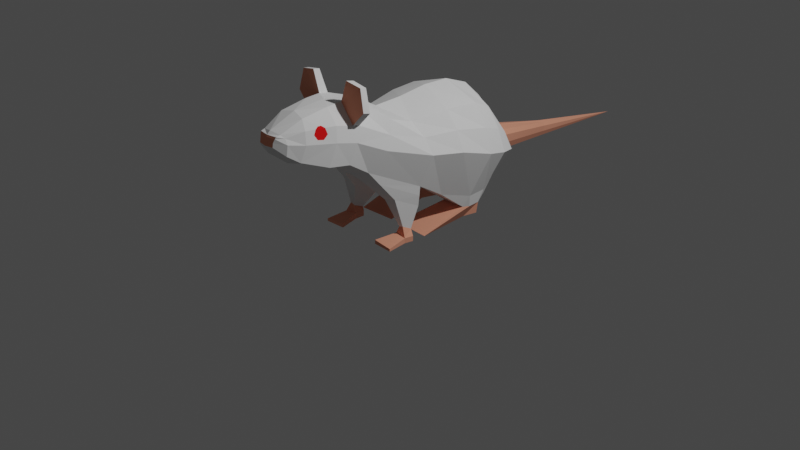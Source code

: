 # Source: rat.blend  (saved by Blender 3.0.42; exported with 4.5.12 LTS)
import bpy
from mathutils import Matrix  # noqa: F401  (used for matrix-valued properties, if any)

bpy.ops.wm.read_factory_settings(use_empty=True)
scene = bpy.context.scene
scene.name = 'Scene'

# ---- collections
col_collection = bpy.data.collections.new('Collection'); scene.collection.children.link(col_collection)

# ---- materials (node trees are filled in below, after node groups)
mat_fur = bpy.data.materials.new('Fur')
mat_fur.use_transparent_shadow = False
mat_eye = bpy.data.materials.new('Eye')
mat_eye.use_transparent_shadow = False
mat_skin = bpy.data.materials.new('Skin')
mat_skin.alpha_threshold = 0.0
mat_skin.use_transparent_shadow = False
mat_skin.line_color = (0.0, 0.0, 0.0, 1.0)

# ---- material node trees
mat_fur.use_nodes = True; mat_fur.node_tree.nodes.clear()
_N = mat_fur.node_tree.nodes; _L = mat_fur.node_tree.links
n0 = _N.new('ShaderNodeBsdfPrincipled'); n0.name = 'Principled BSDF'; n0.location = (10, 300)
n0.distribution = 'GGX'
n0.subsurface_method = 'RANDOM_WALK_SKIN'
n0.inputs[2].default_value = 1.0
n0.inputs[3].default_value = 1.45
n0.inputs[27].default_value = (0.0, 0.0, 0.0, 1.0)
n0.inputs[28].default_value = 1.0
n1 = _N.new('ShaderNodeOutputMaterial'); n1.name = 'Material Output'; n1.location = (300, 300)
_L.new(n0.outputs[0], n1.inputs[0])
n1.is_active_output = True
mat_eye.use_nodes = True; mat_eye.node_tree.nodes.clear()
_N = mat_eye.node_tree.nodes; _L = mat_eye.node_tree.links
n0 = _N.new('ShaderNodeBsdfPrincipled'); n0.name = 'Principled BSDF'; n0.location = (10, 300)
n0.distribution = 'GGX'
n0.subsurface_method = 'RANDOM_WALK_SKIN'
n0.inputs[0].default_value = (0.8, 0.0, 0.0005193, 1.0)
n0.inputs[2].default_value = 1.0
n0.inputs[3].default_value = 1.45
n0.inputs[27].default_value = (0.0, 0.0, 0.0, 1.0)
n0.inputs[28].default_value = 1.0
n1 = _N.new('ShaderNodeOutputMaterial'); n1.name = 'Material Output'; n1.location = (300, 300)
_L.new(n0.outputs[0], n1.inputs[0])
n1.is_active_output = True
mat_skin.use_nodes = True; mat_skin.node_tree.nodes.clear()
_N = mat_skin.node_tree.nodes; _L = mat_skin.node_tree.links
n0 = _N.new('ShaderNodeOutputMaterial'); n0.name = 'Material Output'; n0.location = (300, 300)
n1 = _N.new('ShaderNodeBsdfPrincipled'); n1.name = 'Principled BSDF'; n1.location = (10, 300)
n1.distribution = 'GGX'
n1.subsurface_method = 'RANDOM_WALK_SKIN'
n1.inputs[0].default_value = (0.8, 0.3242, 0.2087, 1.0)
n1.inputs[2].default_value = 1.0
n1.inputs[3].default_value = 1.45
n1.inputs[27].default_value = (0.0, 0.0, 0.0, 1.0)
n1.inputs[28].default_value = 1.0
_L.new(n1.outputs[0], n0.inputs[0])
n0.is_active_output = True

# ---- world
world_world = bpy.data.worlds.new('World'); scene.world = world_world
world_world.use_nodes = True; world_world.node_tree.nodes.clear()
_N = world_world.node_tree.nodes; _L = world_world.node_tree.links
n0 = _N.new('ShaderNodeOutputWorld'); n0.name = 'World Output'; n0.location = (300, 300)
n1 = _N.new('ShaderNodeBackground'); n1.name = 'Background'; n1.location = (10, 300)
n1.inputs[0].default_value = (0.05088, 0.05088, 0.05088, 1.0)
_L.new(n1.outputs[0], n0.inputs[0])
n0.is_active_output = True
world_world.color = (0.05088, 0.05088, 0.05088)
world_world.use_sun_shadow = False
world_world.sun_shadow_jitter_overblur = 0.0

# ---- cameras
cam_camera = bpy.data.cameras.new('Camera')
cam_camera.clip_end = 100.0
cam_camera.ortho_scale = 7.314

# ---- lights
light_light = bpy.data.lights.new('Light', 'POINT')
light_light.transmission_factor = 0.0
light_light.energy = 1000.0
light_light.shadow_soft_size = 0.1
light_light.shadow_maximum_resolution = 0.006
light_light.use_absolute_resolution = True

# ---- meshes
me_cube_001 = bpy.data.meshes.new('Cube.001')
me_cube_001.from_pydata([(0.3051, -1.137, 0.997), (0.1534, -1.022, 1.505), (0.4979, 0.5038, 0.2637), (0.4329, 0.614, 1.206), (0.0, 0.4985, 0.3052), (0.0, 0.6404, 1.342), (0.0, -1.075, 0.9156), (0.0, -0.9358, 1.519), (0.3262, -0.6965, 0.8198), (0.3185, -0.4028, 1.273), (0.0, -0.3047, 1.295), (0.0, -0.6721, 0.7138), (0.1319, 1.334, 0.4119), (0.1271, 1.371, 0.6344), (0.0, 1.306, 0.3797), (0.0, 1.336, 0.6628), (0.4601, 0.7449, 0.2486), (0.3951, 0.8453, 1.1), (0.0, 0.9218, 1.236), (0.0, 0.7792, 0.2214), (0.4298, 0.1639, 0.3615), (0.3779, 0.2674, 1.214), (0.0, 0.3413, 1.35), (0.0, 0.1956, 0.3343), (0.3071, -0.1287, 1.172), (0.0, 0.008457, 1.309), (0.0, -0.02347, 0.4793), (0.4335, -0.1318, 0.5441), (0.1827, -1.517, 1.175), (0.1122, -1.522, 1.36), (0.0, -1.578, 1.175), (0.0, -1.547, 1.38), (0.1465, -1.303, 1.462), (0.2317, -1.404, 1.098), (0.0, -1.274, 1.492), (0.0, -1.373, 1.016), (0.0, 2.148, 0.4987), (0.2283, -0.857, 1.727), (0.1541, -0.8571, 1.514), (0.3106, -0.8619, 1.327), (0.0, -0.8349, 0.8337), (0.0, -0.5858, 1.461), (0.1656, -0.7492, 1.491), (0.3264, -0.9178, 0.9643), (0.08958, -1.595, 1.254), (0.1068, -1.566, 1.35), (0.0, -1.611, 1.254), (0.0, -1.582, 1.35), (0.3571, 0.9904, 0.3153), (0.2921, 1.05, 0.9157), (0.0, 1.026, 0.1771), (0.0, 1.124, 1.052), (0.6606, 0.6217, 0.7339), (0.3253, -1.063, 1.217), (0.4171, -0.5387, 1.021), (0.1664, 1.323, 0.4961), (0.08958, -1.589, 1.295), (0.6228, 0.8579, 0.6733), (0.6055, 0.2825, 0.8281), (0.5347, -0.05739, 0.8733), (0.1827, -1.502, 1.278), (0.2519, -1.35, 1.254), (0.3311, -0.811, 1.262), (0.354, -0.8477, 1.168), (0.0, -1.604, 1.295), (0.5198, 1.083, 0.6145), (0.5253, 0.8623, 0.895), (0.0, -0.7785, 1.493), (0.4223, 1.077, 0.7764), (0.5631, 0.6284, 0.9774), (0.2903, -1.034, 1.365), (0.3821, -0.4634, 1.147), (0.1691, 1.345, 0.5873), (0.101, -1.575, 1.332), (0.5081, 0.2857, 1.03), (0.4373, -0.08109, 1.034), (0.1476, -1.498, 1.33), (0.2169, -1.33, 1.372), (0.0, -0.8706, 1.508), (0.3189, -0.7916, 1.312), (0.0, -1.591, 1.332), (0.4483, -0.8531, 1.476), (0.2365, -0.7796, 1.711), (0.4567, -0.7828, 1.461), (0.3939, -0.8385, 1.694), (0.3978, -0.7748, 1.683), (0.2634, -1.142, 1.368), (0.2412, -1.232, 1.37), (0.2326, -1.202, 1.388), (0.2386, -1.169, 1.389), (0.2833, -1.129, 1.309), (0.284, -1.177, 1.269), (0.2685, -1.235, 1.278), (0.2485, -1.257, 1.324), (0.2975, -1.172, 1.231), (0.2744, -1.262, 1.243), (0.1317, -0.02865, 0.4382), (0.1158, -0.5983, 0.6408), (0.3448, -0.5752, 0.6711), (0.4307, -0.1382, 0.4499), (0.2172, -0.08573, 0.2866), (0.2172, -0.3934, 0.4152), (0.3694, -0.4047, 0.4646), (0.4194, -0.1414, 0.336), (0.3272, -0.1992, 0.09202), (0.3272, -0.3076, 0.1373), (0.3808, -0.3116, 0.1548), (0.3984, -0.2188, 0.1094), (0.4588, 0.4457, 0.1466), (0.4712, 0.5287, 0.1313), (0.1555, 0.5253, 0.1576), (0.4472, 0.6815, 0.1217), (0.1555, 0.7033, 0.1044), (0.178, 0.4658, 0.1293), (0.3819, 0.8372, 0.164), (0.1555, 0.86, 0.07633), (0.4516, -0.08509, 0.0), (0.4022, 0.5201, 0.0), (0.1993, 0.5179, 0.0), (0.4346, 0.6735, 0.0), (0.1429, 0.6953, 0.0), (0.04433, -0.06501, 0.0), (0.301, -0.2115, 0.06747), (0.301, -0.3199, 0.06747), (0.4312, -0.3315, 0.05437), (0.4488, -0.2387, 0.05437), (0.301, -0.2115, 0.0), (0.301, -0.3199, 0.0), (0.4312, -0.3315, 0.0), (0.4488, -0.2387, 0.0), (0.4594, -0.5571, 0.02786), (0.239, -0.5455, 0.04096), (0.4594, -0.5571, 0.0), (0.239, -0.5455, 0.0), (0.03454, 2.171, 0.48), (0.06029, 2.139, 0.3895), (0.0377, 2.147, 0.3345), (0.0, 2.128, 0.3134), (0.06202, 2.154, 0.4493), (0.0, 3.406, 0.2775)], [], [(51, 49, 13, 15), (79, 42, 85, 83), (40, 43, 0, 6), (42, 41, 67), (77, 32, 29, 76), (24, 25, 10, 9), (8, 11, 97, 98), (75, 24, 9, 71), (12, 14, 137, 136), (65, 48, 12, 55), (48, 50, 14, 12), (20, 23, 113, 108), (52, 2, 16, 57), (5, 3, 17, 18), (69, 3, 21, 74), (4, 19, 112, 110), (3, 5, 22, 21), (74, 21, 24, 75), (23, 20, 27, 26), (21, 22, 25, 24), (76, 29, 45, 73), (32, 34, 31, 29), (35, 33, 28, 30), (6, 0, 33, 35), (1, 7, 34, 32), (70, 1, 89, 86), (55, 12, 136, 135), (15, 13, 134, 36), (11, 8, 43, 40), (39, 38, 1, 70), (38, 78, 7, 1), (9, 10, 41, 42), (71, 9, 42, 79), (73, 45, 47, 80), (30, 28, 44, 46), (29, 31, 47, 45), (16, 2, 109, 111), (57, 16, 48, 65), (18, 17, 49, 51), (66, 57, 65, 68), (44, 56, 64, 46), (8, 54, 63, 43), (134, 138, 139), (0, 53, 94, 95, 61, 33), (28, 60, 56, 44), (20, 58, 59, 27), (2, 52, 58, 20), (69, 52, 57, 66), (68, 65, 55, 72), (27, 59, 54, 8), (33, 61, 60, 28), (43, 63, 53, 0), (49, 68, 72, 13), (3, 69, 66, 17), (72, 55, 135, 138), (17, 66, 68, 49), (56, 73, 80, 64), (54, 71, 79, 62, 63), (83, 85, 84, 81), (53, 90, 91, 94), (60, 76, 73, 56), (58, 74, 75, 59), (52, 69, 74, 58), (59, 75, 71, 54), (61, 77, 76, 60), (42, 38, 37, 82), (67, 78, 38, 42), (62, 79, 39, 70, 53, 63), (38, 84, 37), (39, 79, 83, 81), (84, 85, 82, 37), (86, 89, 88, 87), (87, 93, 92, 91, 90, 86), (89, 1, 32, 88), (88, 32, 77, 87), (90, 53, 70, 86), (94, 91, 92, 95), (95, 92, 93, 61), (61, 93, 87, 77), (84, 38, 39, 81), (85, 42, 82), (96, 99, 103, 100), (11, 26, 96, 97), (26, 27, 99, 96), (27, 8, 98, 99), (103, 102, 106, 107), (98, 97, 101, 102), (99, 98, 102, 103), (97, 96, 100, 101), (107, 106, 124, 125), (101, 100, 104, 105), (100, 103, 107, 104), (102, 101, 105, 106), (108, 113, 121, 116), (110, 112, 120, 118), (111, 112, 115, 114), (2, 20, 108, 109), (23, 4, 110, 113), (50, 48, 114, 115), (19, 50, 115, 112), (48, 16, 111, 114), (117, 118, 120, 119), (118, 117, 116, 121), (112, 111, 119, 120), (111, 109, 117, 119), (109, 108, 116, 117), (113, 110, 118, 121), (122, 125, 129, 126), (105, 104, 122, 123), (104, 107, 125, 122), (106, 105, 123, 124), (126, 129, 128, 127), (123, 127, 133, 131), (125, 124, 128, 129), (123, 122, 126, 127), (130, 131, 133, 132), (124, 123, 131, 130), (128, 124, 130, 132), (127, 128, 132, 133), (13, 72, 138, 134), (136, 137, 139), (135, 136, 139), (36, 134, 139), (138, 135, 139)])
me_cube_001.polygons.foreach_set('material_index', [0, 0, 0, 0, 0, 0, 0, 0, 2, 0, 0, 0, 0, 0, 0, 0, 0, 0, 0, 0, 0, 0, 0, 0, 0, 0, 2, 2, 0, 0, 0, 0, 0, 2, 0, 0, 0, 0, 0, 0, 2, 0, 2, 0, 0, 0, 0, 0, 0, 0, 0, 0, 0, 0, 2, 0, 2, 0, 0, 0, 0, 0, 0, 0, 0, 0, 0, 0, 2, 0, 0, 1, 1, 0, 0, 0, 0, 0, 0, 2, 0, 0, 0, 0, 0, 0, 0, 0, 0, 2, 0, 0, 0, 2, 2, 0, 0, 0, 0, 0, 0, 2, 2, 2, 2, 2, 2, 2, 2, 2, 2, 2, 2, 2, 2, 2, 2, 2, 2, 2, 2, 2, 2, 2])
_uv = me_cube_001.uv_layers.new(name='UVMap')
_uv.uv.foreach_set('vector', [0.75, 0.5, 0.625, 0.5, 0.625, 0.5, 0.75, 0.5, 0.5597, 0.6875, 0.625, 0.6875, 0.5911, 0.6875, 0.5597, 0.6875, 0.25, 0.6875, 0.375, 0.6875, 0.375, 0.75, 0.25, 0.75, 0.625, 0.6875, 0.75, 0.6875, 0.75, 0.7219, 0.5598, 0.75, 0.625, 0.75, 0.625, 0.75, 0.5598, 0.75, 0.625, 0.582, 0.75, 0.582, 0.75, 0.625, 0.625, 0.625, 0.375, 0.625, 0.25, 0.625, 0.25, 0.625, 0.375, 0.625, 0.5598, 0.582, 0.625, 0.582, 0.625, 0.625, 0.5598, 0.625, 0.375, 0.5, 0.25, 0.5, 0.25, 0.5, 0.375, 0.5, 0.5, 0.5, 0.375, 0.5, 0.375, 0.5, 0.5, 0.5, 0.375, 0.5, 0.25, 0.5, 0.25, 0.5, 0.375, 0.5, 0.375, 0.5376, 0.25, 0.5376, 0.25, 0.5376, 0.375, 0.5376, 0.5, 0.5, 0.375, 0.5, 0.375, 0.5, 0.5, 0.5, 0.75, 0.5, 0.625, 0.5, 0.625, 0.5, 0.75, 0.5, 0.5598, 0.5, 0.625, 0.5, 0.625, 0.5376, 0.5597, 0.5376, 0.0, 0.0, 0.0, 0.0, 0.0, 0.0, 0.0, 0.0, 0.625, 0.5, 0.75, 0.5, 0.75, 0.5376, 0.625, 0.5376, 0.5597, 0.5376, 0.625, 0.5376, 0.625, 0.582, 0.5598, 0.582, 0.25, 0.5376, 0.375, 0.5376, 0.375, 0.582, 0.25, 0.582, 0.625, 0.5376, 0.75, 0.5376, 0.75, 0.582, 0.625, 0.582, 0.5598, 0.75, 0.625, 0.75, 0.625, 0.75, 0.5597, 0.75, 0.625, 0.75, 0.75, 0.75, 0.75, 0.75, 0.625, 0.75, 0.25, 0.75, 0.375, 0.75, 0.375, 0.75, 0.25, 0.75, 0.25, 0.75, 0.375, 0.75, 0.375, 0.75, 0.25, 0.75, 0.625, 0.75, 0.75, 0.75, 0.75, 0.75, 0.625, 0.75, 0.5598, 0.75, 0.625, 0.75, 0.5712, 0.75, 0.5598, 0.75, 0.5, 0.5, 0.375, 0.5, 0.375, 0.5, 0.5, 0.5, 0.75, 0.5, 0.625, 0.5, 0.625, 0.5, 0.75, 0.5, 0.25, 0.625, 0.375, 0.625, 0.375, 0.6875, 0.25, 0.6875, 0.5597, 0.7057, 0.625, 0.7124, 0.625, 0.75, 0.5598, 0.75, 0.625, 0.7124, 0.75, 0.7384, 0.75, 0.75, 0.625, 0.75, 0.625, 0.625, 0.75, 0.625, 0.75, 0.6875, 0.625, 0.6875, 0.5598, 0.625, 0.625, 0.625, 0.625, 0.6875, 0.5597, 0.6875, 0.5597, 0.75, 0.625, 0.75, 0.625, 0.875, 0.5597, 0.875, 0.25, 0.75, 0.375, 0.75, 0.375, 0.75, 0.25, 0.75, 0.625, 0.75, 0.75, 0.75, 0.75, 0.75, 0.625, 0.75, 0.375, 0.5, 0.375, 0.5, 0.375, 0.5, 0.375, 0.5, 0.5, 0.5, 0.375, 0.5, 0.375, 0.5, 0.5, 0.5, 0.75, 0.5, 0.625, 0.5, 0.625, 0.5, 0.75, 0.5, 0.5597, 0.5, 0.5, 0.5, 0.5, 0.5, 0.5597, 0.5, 0.375, 0.75, 0.5, 0.75, 0.5, 0.875, 0.375, 0.875, 0.375, 0.625, 0.5, 0.625, 0.5, 0.6875, 0.375, 0.6875, 0.625, 0.5, 0.5597, 0.5, 0.625, 0.5, 0.375, 0.75, 0.5, 0.75, 0.5, 0.75, 0.5, 0.75, 0.5, 0.75, 0.375, 0.75, 0.375, 0.75, 0.5, 0.75, 0.5, 0.75, 0.375, 0.75, 0.375, 0.5376, 0.5, 0.5376, 0.5, 0.582, 0.375, 0.582, 0.375, 0.5, 0.5, 0.5, 0.5, 0.5376, 0.375, 0.5376, 0.5598, 0.5, 0.5, 0.5, 0.5, 0.5, 0.5597, 0.5, 0.5597, 0.5, 0.5, 0.5, 0.5, 0.5, 0.5597, 0.5, 0.375, 0.582, 0.5, 0.582, 0.5, 0.625, 0.375, 0.625, 0.375, 0.75, 0.5, 0.75, 0.5, 0.75, 0.375, 0.75, 0.375, 0.6875, 0.5, 0.6875, 0.5, 0.75, 0.375, 0.75, 0.625, 0.5, 0.5597, 0.5, 0.5597, 0.5, 0.625, 0.5, 0.625, 0.5, 0.5598, 0.5, 0.5597, 0.5, 0.625, 0.5, 0.5597, 0.5, 0.5, 0.5, 0.5, 0.5, 0.5597, 0.5, 0.625, 0.5, 0.5597, 0.5, 0.5597, 0.5, 0.625, 0.5, 0.5, 0.75, 0.5597, 0.75, 0.5597, 0.875, 0.5, 0.875, 0.5, 0.625, 0.5598, 0.625, 0.5597, 0.6875, 0.539, 0.6875, 0.5, 0.6875, 0.5597, 0.6875, 0.5911, 0.6875, 0.5898, 0.7088, 0.5597, 0.7057, 0.5, 0.75, 0.5349, 0.75, 0.516, 0.75, 0.5, 0.75, 0.5, 0.75, 0.5598, 0.75, 0.5597, 0.75, 0.5, 0.75, 0.5, 0.5376, 0.5597, 0.5376, 0.5598, 0.582, 0.5, 0.582, 0.5, 0.5, 0.5598, 0.5, 0.5597, 0.5376, 0.5, 0.5376, 0.5, 0.582, 0.5598, 0.582, 0.5598, 0.625, 0.5, 0.625, 0.5, 0.75, 0.5598, 0.75, 0.5598, 0.75, 0.5, 0.75, 0.625, 0.6875, 0.625, 0.7124, 0.625, 0.7124, 0.625, 0.6875, 0.75, 0.7219, 0.75, 0.7384, 0.625, 0.7124, 0.625, 0.6875, 0.539, 0.6875, 0.5597, 0.6875, 0.5597, 0.7057, 0.5598, 0.75, 0.5, 0.75, 0.5, 0.6875, 0.625, 0.7124, 0.5898, 0.7088, 0.625, 0.7124, 0.5597, 0.7057, 0.5597, 0.6875, 0.5597, 0.6875, 0.5597, 0.7057, 0.5898, 0.7088, 0.5911, 0.6875, 0.625, 0.6875, 0.625, 0.7124, 0.5598, 0.75, 0.5712, 0.75, 0.5703, 0.75, 0.5597, 0.75, 0.5597, 0.75, 0.538, 0.75, 0.5174, 0.75, 0.516, 0.75, 0.5349, 0.75, 0.5598, 0.75, 0.5712, 0.75, 0.625, 0.75, 0.625, 0.75, 0.5703, 0.75, 0.5703, 0.75, 0.625, 0.75, 0.5598, 0.75, 0.5597, 0.75, 0.5349, 0.75, 0.5, 0.75, 0.5598, 0.75, 0.5598, 0.75, 0.5, 0.75, 0.516, 0.75, 0.5174, 0.75, 0.5, 0.75, 0.5, 0.75, 0.5174, 0.75, 0.538, 0.75, 0.5, 0.75, 0.5, 0.75, 0.538, 0.75, 0.5597, 0.75, 0.5598, 0.75, 0.5898, 0.7088, 0.625, 0.7124, 0.5597, 0.7057, 0.5597, 0.7057, 0.5911, 0.6875, 0.625, 0.6875, 0.625, 0.6875, 0.25, 0.582, 0.375, 0.582, 0.375, 0.582, 0.25, 0.582, 0.0, 0.0, 0.0, 0.0, 0.0, 0.0, 0.0, 0.0, 0.25, 0.582, 0.375, 0.582, 0.375, 0.582, 0.25, 0.582, 0.375, 0.582, 0.375, 0.625, 0.375, 0.625, 0.375, 0.582, 0.375, 0.582, 0.375, 0.625, 0.375, 0.625, 0.375, 0.582, 0.375, 0.625, 0.25, 0.625, 0.25, 0.625, 0.375, 0.625, 0.375, 0.582, 0.375, 0.625, 0.375, 0.625, 0.375, 0.582, 0.0, 0.0, 0.0, 0.0, 0.0, 0.0, 0.0, 0.0, 0.375, 0.582, 0.375, 0.625, 0.375, 0.625, 0.375, 0.582, 0.0, 0.0, 0.0, 0.0, 0.0, 0.0, 0.0, 0.0, 0.25, 0.582, 0.375, 0.582, 0.375, 0.582, 0.25, 0.582, 0.375, 0.625, 0.25, 0.625, 0.25, 0.625, 0.375, 0.625, 0.375, 0.5376, 0.25, 0.5376, 0.25, 0.5376, 0.375, 0.5376, 0.0, 0.0, 0.0, 0.0, 0.0, 0.0, 0.0, 0.0, 0.375, 0.5, 0.25, 0.5, 0.25, 0.5, 0.375, 0.5, 0.375, 0.5, 0.375, 0.5376, 0.375, 0.5376, 0.375, 0.5, 0.0, 0.0, 0.0, 0.0, 0.0, 0.0, 0.0, 0.0, 0.25, 0.5, 0.375, 0.5, 0.375, 0.5, 0.25, 0.5, 0.0, 0.0, 0.0, 0.0, 0.0, 0.0, 0.0, 0.0, 0.375, 0.5, 0.375, 0.5, 0.375, 0.5, 0.375, 0.5, 0.375, 0.5, 0.25, 0.5, 0.25, 0.5, 0.375, 0.5, 0.25, 0.5, 0.375, 0.5, 0.375, 0.5376, 0.25, 0.5376, 0.25, 0.5, 0.375, 0.5, 0.375, 0.5, 0.25, 0.5, 0.375, 0.5, 0.375, 0.5, 0.375, 0.5, 0.375, 0.5, 0.375, 0.5, 0.375, 0.5376, 0.375, 0.5376, 0.375, 0.5, 0.0, 0.0, 0.0, 0.0, 0.0, 0.0, 0.0, 0.0, 0.25, 0.582, 0.375, 0.582, 0.375, 0.582, 0.25, 0.582, 0.0, 0.0, 0.0, 0.0, 0.0, 0.0, 0.0, 0.0, 0.25, 0.582, 0.375, 0.582, 0.375, 0.582, 0.25, 0.582, 0.375, 0.625, 0.25, 0.625, 0.25, 0.625, 0.375, 0.625, 0.25, 0.582, 0.375, 0.582, 0.375, 0.625, 0.25, 0.625, 0.0, 0.0, 0.0, 0.0, 0.0, 0.0, 0.0, 0.0, 0.375, 0.582, 0.375, 0.625, 0.375, 0.625, 0.375, 0.582, 0.0, 0.0, 0.0, 0.0, 0.0, 0.0, 0.0, 0.0, 0.375, 0.625, 0.25, 0.625, 0.25, 0.625, 0.375, 0.625, 0.375, 0.625, 0.25, 0.625, 0.25, 0.625, 0.375, 0.625, 0.375, 0.625, 0.375, 0.625, 0.375, 0.625, 0.375, 0.625, 0.25, 0.625, 0.375, 0.625, 0.375, 0.625, 0.25, 0.625, 0.625, 0.5, 0.5597, 0.5, 0.5597, 0.5, 0.625, 0.5, 0.375, 0.5, 0.25, 0.5, 0.375, 0.5, 0.5, 0.5, 0.375, 0.5, 0.5, 0.5, 0.75, 0.5, 0.625, 0.5, 0.75, 0.5, 0.5597, 0.5, 0.5, 0.5, 0.5597, 0.5])
me_cube_001.materials.append(mat_fur)
me_cube_001.materials.append(mat_eye)
me_cube_001.materials.append(mat_skin)
me_cube_001.use_remesh_fix_poles = True
me_cube_001.use_remesh_preserve_attributes = False
me_cube_001.update()

# ---- objects
ob_light = bpy.data.objects.new('Light', light_light)
ob_camera = bpy.data.objects.new('Camera', cam_camera)
ob_cube = bpy.data.objects.new('Cube', me_cube_001)

# ---- transforms, parenting, visibility, modifiers, constraints
ob_light.location = (4.076, 1.005, 5.904)
ob_light.rotation_euler = (0.6503, 0.05522, 1.866)
ob_light.lock_rotations_4d = False
ob_light.empty_display_type = 'ARROWS'
ob_light.color = (0.0, 0.0, 0.0, 0.0)
ob_light.lineart.crease_threshold = 0.0
ob_camera.location = (7.359, -6.926, 4.958)
ob_camera.rotation_euler = (1.109, 0.0, 0.8149)
ob_camera.lock_rotations_4d = False
ob_camera.empty_display_type = 'ARROWS'
ob_camera.color = (0.0, 0.0, 0.0, 0.0)
ob_camera.display_type = 'WIRE'
ob_camera.lineart.crease_threshold = 0.0
ob_cube.location = (0.0, 0.0, 0.0)
_m = ob_cube.modifiers.new('Mirror', 'MIRROR')
_m.use_clip = True

# ---- collection membership
col_collection.objects.link(ob_light)
col_collection.objects.link(ob_camera)
col_collection.objects.link(ob_cube)

# ---- scene / render settings (as saved in the file)
scene.camera = ob_camera
scene.frame_start = 1; scene.frame_end = 250; scene.frame_set(1)
scene.render.engine = 'BLENDER_EEVEE_NEXT'
scene.cycles.sampling_pattern = 'TABULATED_SOBOL'
scene.cycles.use_light_tree = False
scene.view_settings.view_transform = 'Filmic'
bpy.context.view_layer.update()
